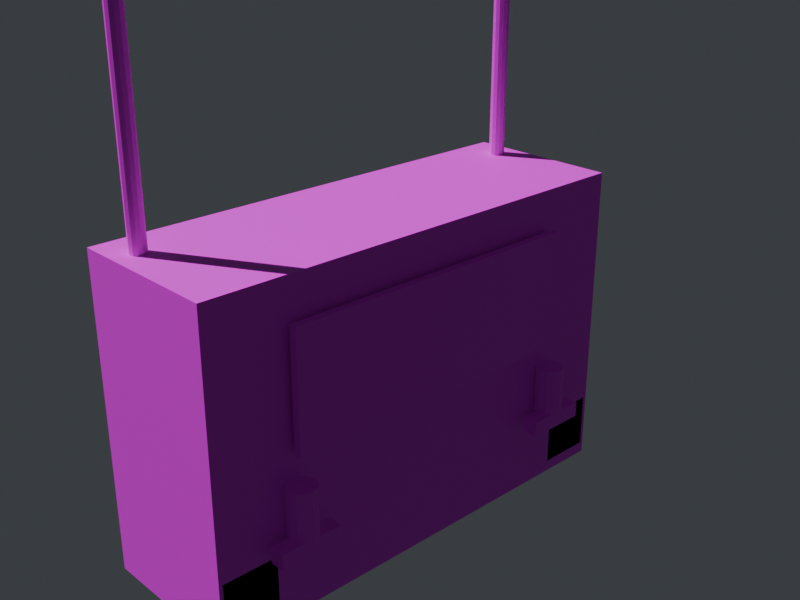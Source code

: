 # Source: rc_transmitter.blend  (saved by Blender 5.1.30; exported with 4.5.12 LTS)
import bpy
from mathutils import Matrix  # noqa: F401  (used for matrix-valued properties, if any)

bpy.ops.wm.read_factory_settings(use_empty=True)
scene = bpy.context.scene
scene.name = 'Scene'

# ---- collections
col_collection = bpy.data.collections.new('Collection'); scene.collection.children.link(col_collection)

# ---- images (referenced by path relative to the original .blend; pixels are not part of the script)
import os
ASSET_DIR = os.environ.get("B2B_ASSET_DIR", "")  # directory of the original .blend (textures are referenced by path, not embedded)
HERE = os.path.dirname(os.path.abspath(__file__))  # packed textures are extracted next to this script under _unpacked/

def load_image(name, relpath, width, height, colorspace="sRGB"):
    """Load a texture the original file referenced (path relative to the .blend, or extracted next to this script)."""
    p = next((c for c in (os.path.join(HERE, relpath), os.path.join(ASSET_DIR, relpath)) if relpath and os.path.exists(c)), "")
    if p:
        img = bpy.data.images.load(p, check_existing=True)
        img.name = name
    else:  # same state as the original file: an image datablock whose file is absent (Cycles renders it pink)
        img = bpy.data.images.new(name, width, height)
        img.source = "FILE"
        img.filepath = "//" + (relpath or name)
    img.colorspace_settings.name = colorspace
    return img
img_rc_polymer_color_png = load_image('rc_polymer_color.png', 'rc_polymer_color.png', 1024, 1024, 'sRGB')
img_rc_screen_color_png = load_image('rc_screen_color.png', 'rc_screen_color.png', 1024, 1024, 'sRGB')
img_rc_antenna_color_png = load_image('rc_antenna_color.png', 'rc_antenna_color.png', 1024, 1024, 'sRGB')

# ---- materials (node trees are filled in below, after node groups)
mat_rc_polymer = bpy.data.materials.new('RC_Polymer')
mat_rc_polymer.diffuse_color = (0.04, 0.04, 0.05, 1.0)
mat_rc_screen = bpy.data.materials.new('RC_Screen')
mat_rc_screen.diffuse_color = (0.1, 0.22, 0.35, 1.0)
mat_rc_antenna = bpy.data.materials.new('RC_Antenna')
mat_rc_antenna.diffuse_color = (0.02, 0.02, 0.03, 1.0)

# ---- material node trees
mat_rc_polymer.use_nodes = True; mat_rc_polymer.node_tree.nodes.clear()
_N = mat_rc_polymer.node_tree.nodes; _L = mat_rc_polymer.node_tree.links
n0 = _N.new('ShaderNodeBsdfPrincipled'); n0.name = 'Principled BSDF'; n0.location = (-200, 100)
n1 = _N.new('ShaderNodeOutputMaterial'); n1.name = 'Material Output'; n1.location = (200, 100)
n2 = _N.new('ShaderNodeTexImage'); n2.name = 'SBox_TextureColor'; n2.location = (-620, 260)
n2.label = 'S&Box Color Texture'
n2.image = img_rc_polymer_color_png
_L.new(n0.outputs[0], n1.inputs[0])
_L.new(n2.outputs[0], n0.inputs[0])
n1.is_active_output = True
mat_rc_screen.use_nodes = True; mat_rc_screen.node_tree.nodes.clear()
_N = mat_rc_screen.node_tree.nodes; _L = mat_rc_screen.node_tree.links
n0 = _N.new('ShaderNodeBsdfPrincipled'); n0.name = 'Principled BSDF'; n0.location = (-200, 100)
n1 = _N.new('ShaderNodeOutputMaterial'); n1.name = 'Material Output'; n1.location = (200, 100)
n2 = _N.new('ShaderNodeTexImage'); n2.name = 'SBox_TextureColor'; n2.location = (-620, 260)
n2.label = 'S&Box Color Texture'
n2.image = img_rc_screen_color_png
_L.new(n0.outputs[0], n1.inputs[0])
_L.new(n2.outputs[0], n0.inputs[0])
n1.is_active_output = True
mat_rc_antenna.use_nodes = True; mat_rc_antenna.node_tree.nodes.clear()
_N = mat_rc_antenna.node_tree.nodes; _L = mat_rc_antenna.node_tree.links
n0 = _N.new('ShaderNodeBsdfPrincipled'); n0.name = 'Principled BSDF'; n0.location = (-200, 100)
n1 = _N.new('ShaderNodeOutputMaterial'); n1.name = 'Material Output'; n1.location = (200, 100)
n2 = _N.new('ShaderNodeTexImage'); n2.name = 'SBox_TextureColor'; n2.location = (-620, 260)
n2.label = 'S&Box Color Texture'
n2.image = img_rc_antenna_color_png
_L.new(n0.outputs[0], n1.inputs[0])
_L.new(n2.outputs[0], n0.inputs[0])
n1.is_active_output = True

# ---- world
world_world = bpy.data.worlds.new('World'); scene.world = world_world
world_world.use_nodes = True; world_world.node_tree.nodes.clear()
_N = world_world.node_tree.nodes; _L = world_world.node_tree.links
n0 = _N.new('ShaderNodeOutputWorld'); n0.name = 'World Output'; n0.location = (200, 100)
n1 = _N.new('ShaderNodeBackground'); n1.name = 'Background'; n1.location = (-200, 100)
n1.inputs[0].default_value = (0.08, 0.09, 0.1, 1.0)
n1.inputs[1].default_value = 0.6
_L.new(n1.outputs[0], n0.inputs[0])
n0.is_active_output = True
world_world.color = (0.05088, 0.05088, 0.05088)
world_world.sun_shadow_jitter_overblur = 0.0

# ---- cameras
cam_previewcam = bpy.data.cameras.new('PreviewCam')

# ---- lights
light_sun = bpy.data.lights.new('Sun', 'SUN')
light_sun.energy = 4.0

# ---- meshes
me_rc_transmitter = bpy.data.meshes.new('RC_Transmitter')
me_rc_transmitter.from_pydata([(-3.0, -2.0, -2.0), (-3.0, -2.0, 2.0), (-3.0, 0.0, -2.0), (-3.0, 0.0, 2.0), (3.0, -2.0, -2.0), (3.0, -2.0, 2.0), (3.0, 0.0, -2.0), (3.0, 0.0, 2.0), (-2.0, 0.05, 0.0), (-2.0, 0.05, 1.5), (-2.0, 0.15, 0.0), (-2.0, 0.15, 1.5), (2.0, 0.05, 0.0), (2.0, 0.05, 1.5), (2.0, 0.15, 0.0), (2.0, 0.15, 1.5), (-2.4, 0.1, -1.1), (-2.4, 0.1, -0.9), (-2.4, 0.3, -1.1), (-2.4, 0.3, -0.9), (-1.6, 0.1, -1.1), (-1.6, 0.1, -0.9), (-1.6, 0.3, -1.1), (-1.6, 0.3, -0.9), (1.6, 0.1, -1.1), (1.6, 0.1, -0.9), (1.6, 0.3, -1.1), (1.6, 0.3, -0.9), (2.4, 0.1, -1.1), (2.4, 0.1, -0.9), (2.4, 0.3, -1.1), (2.4, 0.3, -0.9), (-2.0, 0.33, -0.9), (-2.0, 0.33, -0.3), (-1.91, 0.3059, -0.9), (-1.91, 0.3059, -0.3), (-1.844, 0.24, -0.9), (-1.844, 0.24, -0.3), (-1.82, 0.15, -0.9), (-1.82, 0.15, -0.3), (-1.844, 0.06, -0.9), (-1.844, 0.06, -0.3), (-1.91, -0.005885, -0.9), (-1.91, -0.005885, -0.3), (-2.0, -0.03, -0.9), (-2.0, -0.03, -0.3), (-2.09, -0.005885, -0.9), (-2.09, -0.005885, -0.3), (-2.156, 0.06, -0.9), (-2.156, 0.06, -0.3), (-2.18, 0.15, -0.9), (-2.18, 0.15, -0.3), (-2.156, 0.24, -0.9), (-2.156, 0.24, -0.3), (-2.09, 0.3059, -0.9), (-2.09, 0.3059, -0.3), (2.0, 0.33, -0.9), (2.0, 0.33, -0.3), (2.09, 0.3059, -0.9), (2.09, 0.3059, -0.3), (2.156, 0.24, -0.9), (2.156, 0.24, -0.3), (2.18, 0.15, -0.9), (2.18, 0.15, -0.3), (2.156, 0.06, -0.9), (2.156, 0.06, -0.3), (2.09, -0.005885, -0.9), (2.09, -0.005885, -0.3), (2.0, -0.03, -0.9), (2.0, -0.03, -0.3), (1.91, -0.005885, -0.9), (1.91, -0.005885, -0.3), (1.844, 0.06, -0.9), (1.844, 0.06, -0.3), (1.82, 0.15, -0.9), (1.82, 0.15, -0.3), (1.844, 0.24, -0.9), (1.844, 0.24, -0.3), (1.91, 0.3059, -0.9), (1.91, 0.3059, -0.3), (-2.7, -1.4, 2.0), (-2.7, -1.4, 5.0), (-2.65, -1.413, 2.0), (-2.65, -1.413, 5.0), (-2.613, -1.45, 2.0), (-2.613, -1.45, 5.0), (-2.6, -1.5, 2.0), (-2.6, -1.5, 5.0), (-2.613, -1.55, 2.0), (-2.613, -1.55, 5.0), (-2.65, -1.587, 2.0), (-2.65, -1.587, 5.0), (-2.7, -1.6, 2.0), (-2.7, -1.6, 5.0), (-2.75, -1.587, 2.0), (-2.75, -1.587, 5.0), (-2.787, -1.55, 2.0), (-2.787, -1.55, 5.0), (-2.8, -1.5, 2.0), (-2.8, -1.5, 5.0), (-2.787, -1.45, 2.0), (-2.787, -1.45, 5.0), (-2.75, -1.413, 2.0), (-2.75, -1.413, 5.0), (2.7, -1.4, 2.0), (2.7, -1.4, 5.0), (2.75, -1.413, 2.0), (2.75, -1.413, 5.0), (2.787, -1.45, 2.0), (2.787, -1.45, 5.0), (2.8, -1.5, 2.0), (2.8, -1.5, 5.0), (2.787, -1.55, 2.0), (2.787, -1.55, 5.0), (2.75, -1.587, 2.0), (2.75, -1.587, 5.0), (2.7, -1.6, 2.0), (2.7, -1.6, 5.0), (2.65, -1.587, 2.0), (2.65, -1.587, 5.0), (2.613, -1.55, 2.0), (2.613, -1.55, 5.0), (2.6, -1.5, 2.0), (2.6, -1.5, 5.0), (2.613, -1.45, 2.0), (2.613, -1.45, 5.0), (2.65, -1.413, 2.0), (2.65, -1.413, 5.0), (-2.95, -2.0, -1.85), (-2.95, -2.0, -1.15), (-2.95, 0.0, -1.85), (-2.95, 0.0, -1.15), (-2.25, -2.0, -1.85), (-2.25, -2.0, -1.15), (-2.25, 0.0, -1.85), (-2.25, 0.0, -1.15), (2.25, -2.0, -1.85), (2.25, -2.0, -1.15), (2.25, 0.0, -1.85), (2.25, 0.0, -1.15), (2.95, -2.0, -1.85), (2.95, -2.0, -1.15), (2.95, 0.0, -1.85), (2.95, 0.0, -1.15)], [], [(0, 1, 3, 2), (2, 3, 7, 6), (6, 7, 5, 4), (4, 5, 1, 0), (2, 6, 4, 0), (7, 3, 1, 5), (8, 9, 11, 10), (10, 11, 15, 14), (14, 15, 13, 12), (12, 13, 9, 8), (10, 14, 12, 8), (15, 11, 9, 13), (16, 17, 19, 18), (18, 19, 23, 22), (22, 23, 21, 20), (20, 21, 17, 16), (18, 22, 20, 16), (23, 19, 17, 21), (24, 25, 27, 26), (26, 27, 31, 30), (30, 31, 29, 28), (28, 29, 25, 24), (26, 30, 28, 24), (31, 27, 25, 29), (32, 33, 35, 34), (34, 35, 37, 36), (36, 37, 39, 38), (38, 39, 41, 40), (40, 41, 43, 42), (42, 43, 45, 44), (44, 45, 47, 46), (46, 47, 49, 48), (48, 49, 51, 50), (50, 51, 53, 52), (35, 33, 55, 53, 51, 49, 47, 45, 43, 41, 39, 37), (52, 53, 55, 54), (54, 55, 33, 32), (32, 34, 36, 38, 40, 42, 44, 46, 48, 50, 52, 54), (56, 57, 59, 58), (58, 59, 61, 60), (60, 61, 63, 62), (62, 63, 65, 64), (64, 65, 67, 66), (66, 67, 69, 68), (68, 69, 71, 70), (70, 71, 73, 72), (72, 73, 75, 74), (74, 75, 77, 76), (59, 57, 79, 77, 75, 73, 71, 69, 67, 65, 63, 61), (76, 77, 79, 78), (78, 79, 57, 56), (56, 58, 60, 62, 64, 66, 68, 70, 72, 74, 76, 78), (80, 81, 83, 82), (82, 83, 85, 84), (84, 85, 87, 86), (86, 87, 89, 88), (88, 89, 91, 90), (90, 91, 93, 92), (92, 93, 95, 94), (94, 95, 97, 96), (96, 97, 99, 98), (98, 99, 101, 100), (83, 81, 103, 101, 99, 97, 95, 93, 91, 89, 87, 85), (100, 101, 103, 102), (102, 103, 81, 80), (80, 82, 84, 86, 88, 90, 92, 94, 96, 98, 100, 102), (104, 105, 107, 106), (106, 107, 109, 108), (108, 109, 111, 110), (110, 111, 113, 112), (112, 113, 115, 114), (114, 115, 117, 116), (116, 117, 119, 118), (118, 119, 121, 120), (120, 121, 123, 122), (122, 123, 125, 124), (107, 105, 127, 125, 123, 121, 119, 117, 115, 113, 111, 109), (124, 125, 127, 126), (126, 127, 105, 104), (104, 106, 108, 110, 112, 114, 116, 118, 120, 122, 124, 126), (128, 129, 131, 130), (130, 131, 135, 134), (134, 135, 133, 132), (132, 133, 129, 128), (130, 134, 132, 128), (135, 131, 129, 133), (136, 137, 139, 138), (138, 139, 143, 142), (142, 143, 141, 140), (140, 141, 137, 136), (138, 142, 140, 136), (143, 139, 137, 141)])
me_rc_transmitter.polygons.foreach_set('material_index', [0, 0, 0, 0, 0, 0, 1, 1, 1, 1, 1, 1, 0, 0, 0, 0, 0, 0, 0, 0, 0, 0, 0, 0, 0, 0, 0, 0, 0, 0, 0, 0, 0, 0, 0, 0, 0, 0, 0, 0, 0, 0, 0, 0, 0, 0, 0, 0, 0, 0, 0, 0, 2, 2, 2, 2, 2, 2, 2, 2, 2, 2, 2, 2, 2, 2, 2, 2, 2, 2, 2, 2, 2, 2, 2, 2, 2, 2, 2, 2, 0, 0, 0, 0, 0, 0, 0, 0, 0, 0, 0, 0])
_uv = me_rc_transmitter.uv_layers.new(name='UVMap')
_uv.uv.foreach_set('vector', [0.375, 0.0, 0.625, 0.0, 0.625, 0.25, 0.375, 0.25, 0.375, 0.25, 0.625, 0.25, 0.625, 0.5, 0.375, 0.5, 0.375, 0.5, 0.625, 0.5, 0.625, 0.75, 0.375, 0.75, 0.375, 0.75, 0.625, 0.75, 0.625, 1.0, 0.375, 1.0, 0.125, 0.5, 0.375, 0.5, 0.375, 0.75, 0.125, 0.75, 0.625, 0.5, 0.875, 0.5, 0.875, 0.75, 0.625, 0.75, 0.375, 0.0, 0.625, 0.0, 0.625, 0.25, 0.375, 0.25, 0.375, 0.25, 0.625, 0.25, 0.625, 0.5, 0.375, 0.5, 0.375, 0.5, 0.625, 0.5, 0.625, 0.75, 0.375, 0.75, 0.375, 0.75, 0.625, 0.75, 0.625, 1.0, 0.375, 1.0, 0.125, 0.5, 0.375, 0.5, 0.375, 0.75, 0.125, 0.75, 0.625, 0.5, 0.875, 0.5, 0.875, 0.75, 0.625, 0.75, 0.375, 0.0, 0.625, 0.0, 0.625, 0.25, 0.375, 0.25, 0.375, 0.25, 0.625, 0.25, 0.625, 0.5, 0.375, 0.5, 0.375, 0.5, 0.625, 0.5, 0.625, 0.75, 0.375, 0.75, 0.375, 0.75, 0.625, 0.75, 0.625, 1.0, 0.375, 1.0, 0.125, 0.5, 0.375, 0.5, 0.375, 0.75, 0.125, 0.75, 0.625, 0.5, 0.875, 0.5, 0.875, 0.75, 0.625, 0.75, 0.375, 0.0, 0.625, 0.0, 0.625, 0.25, 0.375, 0.25, 0.375, 0.25, 0.625, 0.25, 0.625, 0.5, 0.375, 0.5, 0.375, 0.5, 0.625, 0.5, 0.625, 0.75, 0.375, 0.75, 0.375, 0.75, 0.625, 0.75, 0.625, 1.0, 0.375, 1.0, 0.125, 0.5, 0.375, 0.5, 0.375, 0.75, 0.125, 0.75, 0.625, 0.5, 0.875, 0.5, 0.875, 0.75, 0.625, 0.75, 1.0, 0.5, 1.0, 1.0, 0.9167, 1.0, 0.9167, 0.5, 0.9167, 0.5, 0.9167, 1.0, 0.8333, 1.0, 0.8333, 0.5, 0.8333, 0.5, 0.8333, 1.0, 0.75, 1.0, 0.75, 0.5, 0.75, 0.5, 0.75, 1.0, 0.6667, 1.0, 0.6667, 0.5, 0.6667, 0.5, 0.6667, 1.0, 0.5833, 1.0, 0.5833, 0.5, 0.5833, 0.5, 0.5833, 1.0, 0.5, 1.0, 0.5, 0.5, 0.5, 0.5, 0.5, 1.0, 0.4167, 1.0, 0.4167, 0.5, 0.4167, 0.5, 0.4167, 1.0, 0.3333, 1.0, 0.3333, 0.5, 0.3333, 0.5, 0.3333, 1.0, 0.25, 1.0, 0.25, 0.5, 0.25, 0.5, 0.25, 1.0, 0.1667, 1.0, 0.1667, 0.5, 0.37, 0.4578, 0.25, 0.49, 0.13, 0.4578, 0.04215, 0.37, 0.01, 0.25, 0.04215, 0.13, 0.13, 0.04215, 0.25, 0.01, 0.37, 0.04215, 0.4578, 0.13, 0.49, 0.25, 0.4578, 0.37, 0.1667, 0.5, 0.1667, 1.0, 0.08333, 1.0, 0.08333, 0.5, 0.08333, 0.5, 0.08333, 1.0, 7.451e-08, 1.0, 7.451e-08, 0.5, 0.75, 0.49, 0.87, 0.4578, 0.9578, 0.37, 0.99, 0.25, 0.9578, 0.13, 0.87, 0.04215, 0.75, 0.01, 0.63, 0.04215, 0.5422, 0.13, 0.51, 0.25, 0.5422, 0.37, 0.63, 0.4578, 1.0, 0.5, 1.0, 1.0, 0.9167, 1.0, 0.9167, 0.5, 0.9167, 0.5, 0.9167, 1.0, 0.8333, 1.0, 0.8333, 0.5, 0.8333, 0.5, 0.8333, 1.0, 0.75, 1.0, 0.75, 0.5, 0.75, 0.5, 0.75, 1.0, 0.6667, 1.0, 0.6667, 0.5, 0.6667, 0.5, 0.6667, 1.0, 0.5833, 1.0, 0.5833, 0.5, 0.5833, 0.5, 0.5833, 1.0, 0.5, 1.0, 0.5, 0.5, 0.5, 0.5, 0.5, 1.0, 0.4167, 1.0, 0.4167, 0.5, 0.4167, 0.5, 0.4167, 1.0, 0.3333, 1.0, 0.3333, 0.5, 0.3333, 0.5, 0.3333, 1.0, 0.25, 1.0, 0.25, 0.5, 0.25, 0.5, 0.25, 1.0, 0.1667, 1.0, 0.1667, 0.5, 0.37, 0.4578, 0.25, 0.49, 0.13, 0.4578, 0.04215, 0.37, 0.01, 0.25, 0.04215, 0.13, 0.13, 0.04215, 0.25, 0.01, 0.37, 0.04215, 0.4578, 0.13, 0.49, 0.25, 0.4578, 0.37, 0.1667, 0.5, 0.1667, 1.0, 0.08333, 1.0, 0.08333, 0.5, 0.08333, 0.5, 0.08333, 1.0, 7.451e-08, 1.0, 7.451e-08, 0.5, 0.75, 0.49, 0.87, 0.4578, 0.9578, 0.37, 0.99, 0.25, 0.9578, 0.13, 0.87, 0.04215, 0.75, 0.01, 0.63, 0.04215, 0.5422, 0.13, 0.51, 0.25, 0.5422, 0.37, 0.63, 0.4578, 1.0, 0.5, 1.0, 1.0, 0.9167, 1.0, 0.9167, 0.5, 0.9167, 0.5, 0.9167, 1.0, 0.8333, 1.0, 0.8333, 0.5, 0.8333, 0.5, 0.8333, 1.0, 0.75, 1.0, 0.75, 0.5, 0.75, 0.5, 0.75, 1.0, 0.6667, 1.0, 0.6667, 0.5, 0.6667, 0.5, 0.6667, 1.0, 0.5833, 1.0, 0.5833, 0.5, 0.5833, 0.5, 0.5833, 1.0, 0.5, 1.0, 0.5, 0.5, 0.5, 0.5, 0.5, 1.0, 0.4167, 1.0, 0.4167, 0.5, 0.4167, 0.5, 0.4167, 1.0, 0.3333, 1.0, 0.3333, 0.5, 0.3333, 0.5, 0.3333, 1.0, 0.25, 1.0, 0.25, 0.5, 0.25, 0.5, 0.25, 1.0, 0.1667, 1.0, 0.1667, 0.5, 0.37, 0.4578, 0.25, 0.49, 0.13, 0.4578, 0.04215, 0.37, 0.01, 0.25, 0.04215, 0.13, 0.13, 0.04215, 0.25, 0.01, 0.37, 0.04215, 0.4578, 0.13, 0.49, 0.25, 0.4578, 0.37, 0.1667, 0.5, 0.1667, 1.0, 0.08333, 1.0, 0.08333, 0.5, 0.08333, 0.5, 0.08333, 1.0, 7.451e-08, 1.0, 7.451e-08, 0.5, 0.75, 0.49, 0.87, 0.4578, 0.9578, 0.37, 0.99, 0.25, 0.9578, 0.13, 0.87, 0.04215, 0.75, 0.01, 0.63, 0.04215, 0.5422, 0.13, 0.51, 0.25, 0.5422, 0.37, 0.63, 0.4578, 1.0, 0.5, 1.0, 1.0, 0.9167, 1.0, 0.9167, 0.5, 0.9167, 0.5, 0.9167, 1.0, 0.8333, 1.0, 0.8333, 0.5, 0.8333, 0.5, 0.8333, 1.0, 0.75, 1.0, 0.75, 0.5, 0.75, 0.5, 0.75, 1.0, 0.6667, 1.0, 0.6667, 0.5, 0.6667, 0.5, 0.6667, 1.0, 0.5833, 1.0, 0.5833, 0.5, 0.5833, 0.5, 0.5833, 1.0, 0.5, 1.0, 0.5, 0.5, 0.5, 0.5, 0.5, 1.0, 0.4167, 1.0, 0.4167, 0.5, 0.4167, 0.5, 0.4167, 1.0, 0.3333, 1.0, 0.3333, 0.5, 0.3333, 0.5, 0.3333, 1.0, 0.25, 1.0, 0.25, 0.5, 0.25, 0.5, 0.25, 1.0, 0.1667, 1.0, 0.1667, 0.5, 0.37, 0.4578, 0.25, 0.49, 0.13, 0.4578, 0.04215, 0.37, 0.01, 0.25, 0.04215, 0.13, 0.13, 0.04215, 0.25, 0.01, 0.37, 0.04215, 0.4578, 0.13, 0.49, 0.25, 0.4578, 0.37, 0.1667, 0.5, 0.1667, 1.0, 0.08333, 1.0, 0.08333, 0.5, 0.08333, 0.5, 0.08333, 1.0, 7.451e-08, 1.0, 7.451e-08, 0.5, 0.75, 0.49, 0.87, 0.4578, 0.9578, 0.37, 0.99, 0.25, 0.9578, 0.13, 0.87, 0.04215, 0.75, 0.01, 0.63, 0.04215, 0.5422, 0.13, 0.51, 0.25, 0.5422, 0.37, 0.63, 0.4578, 0.375, 0.0, 0.625, 0.0, 0.625, 0.25, 0.375, 0.25, 0.375, 0.25, 0.625, 0.25, 0.625, 0.5, 0.375, 0.5, 0.375, 0.5, 0.625, 0.5, 0.625, 0.75, 0.375, 0.75, 0.375, 0.75, 0.625, 0.75, 0.625, 1.0, 0.375, 1.0, 0.125, 0.5, 0.375, 0.5, 0.375, 0.75, 0.125, 0.75, 0.625, 0.5, 0.875, 0.5, 0.875, 0.75, 0.625, 0.75, 0.375, 0.0, 0.625, 0.0, 0.625, 0.25, 0.375, 0.25, 0.375, 0.25, 0.625, 0.25, 0.625, 0.5, 0.375, 0.5, 0.375, 0.5, 0.625, 0.5, 0.625, 0.75, 0.375, 0.75, 0.375, 0.75, 0.625, 0.75, 0.625, 1.0, 0.375, 1.0, 0.125, 0.5, 0.375, 0.5, 0.375, 0.75, 0.125, 0.75, 0.625, 0.5, 0.875, 0.5, 0.875, 0.75, 0.625, 0.75])
me_rc_transmitter.materials.append(mat_rc_polymer)
me_rc_transmitter.materials.append(mat_rc_screen)
me_rc_transmitter.materials.append(mat_rc_antenna)
me_rc_transmitter.update()

# ---- objects
ob_previewcamobj = bpy.data.objects.new('PreviewCamObj', cam_previewcam)
ob_sunobj = bpy.data.objects.new('SunObj', light_sun)
ob_rc_transmitter = bpy.data.objects.new('RC_Transmitter', me_rc_transmitter)

# ---- transforms, parenting, visibility, modifiers, constraints
ob_previewcamobj.location = (8.0, 8.0, 6.0)
ob_previewcamobj.rotation_euler = (1.166, 4.495e-08, 2.386)
ob_sunobj.location = (4.0, 6.0, 8.0)
ob_sunobj.rotation_euler = (0.7, 0.1, 0.4)
ob_rc_transmitter.location = (0.0, 0.0, 0.0)

# ---- collection membership
scene.collection.objects.link(ob_previewcamobj)
scene.collection.objects.link(ob_sunobj)
col_collection.objects.link(ob_rc_transmitter)

# ---- scene / render settings (as saved in the file)
scene.camera = ob_previewcamobj
scene.frame_start = 1; scene.frame_end = 250; scene.frame_set(1)
scene.render.engine = 'BLENDER_EEVEE_NEXT'
scene.render.resolution_x = 1024
scene.render.resolution_y = 768
scene.render.bake_bias = 0.0
scene.render.bake_samples = 0
scene.cycles.sampling_pattern = 'TABULATED_SOBOL'
scene.eevee.use_volume_custom_range = False
bpy.context.view_layer.update()
